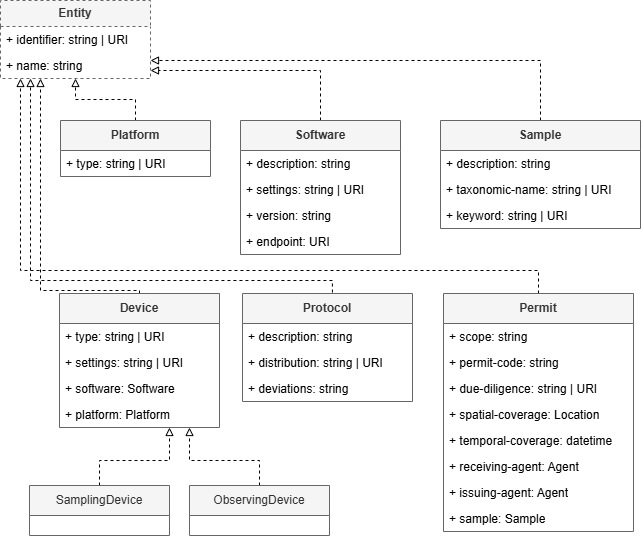

The diagram above was exported from draw.io. Its source (the exported page's mxGraphModel, read from the mxfile embedded in the PNG):
<mxGraphModel dx="1625" dy="807" grid="1" gridSize="10" guides="1" tooltips="1" connect="1" arrows="1" fold="1" page="1" pageScale="1" pageWidth="850" pageHeight="1100" math="0" shadow="0">
  <root>
    <mxCell id="0" />
    <mxCell id="1" parent="0" />
    <mxCell id="2" parent="1" style="swimlane;fontStyle=0;childLayout=stackLayout;horizontal=1;startSize=26;fillColor=#f5f5f5;horizontalStack=0;resizeParent=1;resizeParentMax=0;resizeLast=0;collapsible=1;marginBottom=0;whiteSpace=wrap;html=1;fontColor=#333333;strokeColor=#666666;dashed=1;" value="&lt;b&gt;Entity&lt;/b&gt;" vertex="1">
      <mxGeometry height="78" width="150" x="500" y="1050" as="geometry" />
    </mxCell>
    <mxCell id="3" parent="2" style="text;strokeColor=none;fillColor=none;align=left;verticalAlign=top;spacingLeft=4;spacingRight=4;overflow=hidden;rotatable=0;points=[[0,0.5],[1,0.5]];portConstraint=eastwest;whiteSpace=wrap;html=1;" value="+ identifier: string | URI" vertex="1">
      <mxGeometry height="26" width="150" y="26" as="geometry" />
    </mxCell>
    <mxCell id="4" parent="2" style="text;strokeColor=none;fillColor=none;align=left;verticalAlign=top;spacingLeft=4;spacingRight=4;overflow=hidden;rotatable=0;points=[[0,0.5],[1,0.5]];portConstraint=eastwest;whiteSpace=wrap;html=1;" value="+ name: string&amp;nbsp;" vertex="1">
      <mxGeometry height="26" width="150" y="52" as="geometry" />
    </mxCell>
    <mxCell id="5" edge="1" parent="1" source="6" style="edgeStyle=orthogonalEdgeStyle;rounded=0;orthogonalLoop=1;jettySize=auto;html=1;dashed=1;endArrow=block;endFill=0;" target="2">
      <mxGeometry relative="1" as="geometry" />
    </mxCell>
    <mxCell id="6" parent="1" style="swimlane;fontStyle=0;childLayout=stackLayout;horizontal=1;startSize=30;fillColor=#f5f5f5;horizontalStack=0;resizeParent=1;resizeParentMax=0;resizeLast=0;collapsible=1;marginBottom=0;whiteSpace=wrap;html=1;fontColor=#333333;strokeColor=#666666;" value="&lt;div&gt;&lt;b&gt;Platform&lt;/b&gt;&lt;/div&gt;" vertex="1">
      <mxGeometry height="56" width="150" x="560" y="1170" as="geometry" />
    </mxCell>
    <mxCell id="7" parent="6" style="text;strokeColor=none;fillColor=none;align=left;verticalAlign=top;spacingLeft=4;spacingRight=4;overflow=hidden;rotatable=0;points=[[0,0.5],[1,0.5]];portConstraint=eastwest;whiteSpace=wrap;html=1;" value="+ type: string | URI" vertex="1">
      <mxGeometry height="26" width="150" y="30" as="geometry" />
    </mxCell>
    <mxCell id="8" edge="1" parent="1" source="9" style="edgeStyle=orthogonalEdgeStyle;rounded=0;orthogonalLoop=1;jettySize=auto;html=1;dashed=1;endArrow=block;endFill=0;exitX=0.5;exitY=0;exitDx=0;exitDy=0;" target="2">
      <mxGeometry relative="1" as="geometry">
        <Array as="points">
          <mxPoint x="820" y="1120" />
        </Array>
      </mxGeometry>
    </mxCell>
    <mxCell id="9" parent="1" style="swimlane;fontStyle=0;childLayout=stackLayout;horizontal=1;startSize=30;fillColor=#f5f5f5;horizontalStack=0;resizeParent=1;resizeParentMax=0;resizeLast=0;collapsible=1;marginBottom=0;whiteSpace=wrap;html=1;fontColor=#333333;strokeColor=#666666;" value="&lt;div&gt;&lt;b&gt;Software&lt;/b&gt;&lt;/div&gt;" vertex="1">
      <mxGeometry height="134" width="160" x="740" y="1170" as="geometry" />
    </mxCell>
    <mxCell id="10" parent="9" style="text;strokeColor=none;fillColor=none;align=left;verticalAlign=top;spacingLeft=4;spacingRight=4;overflow=hidden;rotatable=0;points=[[0,0.5],[1,0.5]];portConstraint=eastwest;whiteSpace=wrap;html=1;" value="+ description: string&amp;nbsp;" vertex="1">
      <mxGeometry height="26" width="160" y="30" as="geometry" />
    </mxCell>
    <mxCell id="11" parent="9" style="text;strokeColor=none;fillColor=none;align=left;verticalAlign=top;spacingLeft=4;spacingRight=4;overflow=hidden;rotatable=0;points=[[0,0.5],[1,0.5]];portConstraint=eastwest;whiteSpace=wrap;html=1;" value="+ settings: string | URI" vertex="1">
      <mxGeometry height="26" width="160" y="56" as="geometry" />
    </mxCell>
    <mxCell id="12" parent="9" style="text;strokeColor=none;fillColor=none;align=left;verticalAlign=top;spacingLeft=4;spacingRight=4;overflow=hidden;rotatable=0;points=[[0,0.5],[1,0.5]];portConstraint=eastwest;whiteSpace=wrap;html=1;" value="+ version: string" vertex="1">
      <mxGeometry height="26" width="160" y="82" as="geometry" />
    </mxCell>
    <mxCell id="13" parent="9" style="text;strokeColor=none;fillColor=none;align=left;verticalAlign=top;spacingLeft=4;spacingRight=4;overflow=hidden;rotatable=0;points=[[0,0.5],[1,0.5]];portConstraint=eastwest;whiteSpace=wrap;html=1;" value="+ endpoint: URI" vertex="1">
      <mxGeometry height="26" width="160" y="108" as="geometry" />
    </mxCell>
    <mxCell id="14" edge="1" parent="1" source="15" style="edgeStyle=orthogonalEdgeStyle;rounded=0;orthogonalLoop=1;jettySize=auto;html=1;dashed=1;endArrow=block;endFill=0;exitX=0.5;exitY=0;exitDx=0;exitDy=0;" target="2">
      <mxGeometry relative="1" as="geometry">
        <Array as="points">
          <mxPoint x="1040" y="1110" />
        </Array>
        <mxPoint x="1240" y="1180" as="sourcePoint" />
      </mxGeometry>
    </mxCell>
    <mxCell id="15" parent="1" style="swimlane;fontStyle=0;childLayout=stackLayout;horizontal=1;startSize=30;fillColor=#f5f5f5;horizontalStack=0;resizeParent=1;resizeParentMax=0;resizeLast=0;collapsible=1;marginBottom=0;whiteSpace=wrap;html=1;fontColor=#333333;strokeColor=#666666;" value="&lt;div&gt;&lt;b&gt;Sample&lt;/b&gt;&lt;/div&gt;" vertex="1">
      <mxGeometry height="108" width="200" x="940" y="1170" as="geometry" />
    </mxCell>
    <mxCell id="16" parent="15" style="text;strokeColor=none;fillColor=none;align=left;verticalAlign=top;spacingLeft=4;spacingRight=4;overflow=hidden;rotatable=0;points=[[0,0.5],[1,0.5]];portConstraint=eastwest;whiteSpace=wrap;html=1;" value="+ description: string" vertex="1">
      <mxGeometry height="26" width="200" y="30" as="geometry" />
    </mxCell>
    <mxCell id="17" parent="15" style="text;strokeColor=none;fillColor=none;align=left;verticalAlign=top;spacingLeft=4;spacingRight=4;overflow=hidden;rotatable=0;points=[[0,0.5],[1,0.5]];portConstraint=eastwest;whiteSpace=wrap;html=1;" value="+ taxonomic-name: string | URI" vertex="1">
      <mxGeometry height="26" width="200" y="56" as="geometry" />
    </mxCell>
    <mxCell id="18" parent="15" style="text;strokeColor=none;fillColor=none;align=left;verticalAlign=top;spacingLeft=4;spacingRight=4;overflow=hidden;rotatable=0;points=[[0,0.5],[1,0.5]];portConstraint=eastwest;whiteSpace=wrap;html=1;" value="+ keyword: string | URI" vertex="1">
      <mxGeometry height="26" width="200" y="82" as="geometry" />
    </mxCell>
    <mxCell id="19" edge="1" parent="1" source="20" style="edgeStyle=orthogonalEdgeStyle;rounded=0;orthogonalLoop=1;jettySize=auto;html=1;dashed=1;endArrow=block;endFill=0;exitX=0.5;exitY=0;exitDx=0;exitDy=0;" target="2">
      <mxGeometry relative="1" as="geometry">
        <Array as="points">
          <mxPoint x="639" y="1340" />
          <mxPoint x="540" y="1340" />
        </Array>
      </mxGeometry>
    </mxCell>
    <mxCell id="20" parent="1" style="swimlane;fontStyle=0;childLayout=stackLayout;horizontal=1;startSize=30;fillColor=#f5f5f5;horizontalStack=0;resizeParent=1;resizeParentMax=0;resizeLast=0;collapsible=1;marginBottom=0;whiteSpace=wrap;html=1;fontColor=#333333;strokeColor=#666666;" value="&lt;div&gt;&lt;b&gt;Device&lt;/b&gt;&lt;/div&gt;" vertex="1">
      <mxGeometry height="134" width="160" x="559" y="1343" as="geometry" />
    </mxCell>
    <mxCell id="21" parent="20" style="text;strokeColor=none;fillColor=none;align=left;verticalAlign=top;spacingLeft=4;spacingRight=4;overflow=hidden;rotatable=0;points=[[0,0.5],[1,0.5]];portConstraint=eastwest;whiteSpace=wrap;html=1;" value="+ type: string | URI" vertex="1">
      <mxGeometry height="26" width="160" y="30" as="geometry" />
    </mxCell>
    <mxCell id="22" parent="20" style="text;strokeColor=none;fillColor=none;align=left;verticalAlign=top;spacingLeft=4;spacingRight=4;overflow=hidden;rotatable=0;points=[[0,0.5],[1,0.5]];portConstraint=eastwest;whiteSpace=wrap;html=1;" value="+ settings: string | URI" vertex="1">
      <mxGeometry height="26" width="160" y="56" as="geometry" />
    </mxCell>
    <mxCell id="23" parent="20" style="text;strokeColor=none;fillColor=none;align=left;verticalAlign=top;spacingLeft=4;spacingRight=4;overflow=hidden;rotatable=0;points=[[0,0.5],[1,0.5]];portConstraint=eastwest;whiteSpace=wrap;html=1;" value="+ software:&amp;nbsp;Software" vertex="1">
      <mxGeometry height="26" width="160" y="82" as="geometry" />
    </mxCell>
    <mxCell id="24" parent="20" style="text;strokeColor=none;fillColor=none;align=left;verticalAlign=top;spacingLeft=4;spacingRight=4;overflow=hidden;rotatable=0;points=[[0,0.5],[1,0.5]];portConstraint=eastwest;whiteSpace=wrap;html=1;" value="+ platform: Platform" vertex="1">
      <mxGeometry height="26" width="160" y="108" as="geometry" />
    </mxCell>
    <mxCell id="25" edge="1" parent="1" source="26" style="edgeStyle=orthogonalEdgeStyle;rounded=0;orthogonalLoop=1;jettySize=auto;html=1;dashed=1;endArrow=block;endFill=0;" target="20">
      <mxGeometry relative="1" as="geometry">
        <Array as="points">
          <mxPoint x="599" y="1510" />
          <mxPoint x="669" y="1510" />
        </Array>
      </mxGeometry>
    </mxCell>
    <mxCell id="26" parent="1" style="swimlane;fontStyle=0;childLayout=stackLayout;horizontal=1;startSize=30;fillColor=#f5f5f5;horizontalStack=0;resizeParent=1;resizeParentMax=0;resizeLast=0;collapsible=1;marginBottom=0;whiteSpace=wrap;html=1;fontColor=#333333;strokeColor=#666666;" value="&lt;div&gt;SamplingDevice&lt;/div&gt;" vertex="1">
      <mxGeometry height="50" width="140" x="529" y="1535" as="geometry" />
    </mxCell>
    <mxCell id="27" edge="1" parent="1" source="28" style="edgeStyle=orthogonalEdgeStyle;rounded=0;orthogonalLoop=1;jettySize=auto;html=1;dashed=1;endArrow=block;endFill=0;" target="20">
      <mxGeometry relative="1" as="geometry">
        <Array as="points">
          <mxPoint x="759" y="1510" />
          <mxPoint x="689" y="1510" />
        </Array>
      </mxGeometry>
    </mxCell>
    <mxCell id="28" parent="1" style="swimlane;fontStyle=0;childLayout=stackLayout;horizontal=1;startSize=30;fillColor=#f5f5f5;horizontalStack=0;resizeParent=1;resizeParentMax=0;resizeLast=0;collapsible=1;marginBottom=0;whiteSpace=wrap;html=1;fontColor=#333333;strokeColor=#666666;" value="&lt;div&gt;ObservingDevice&lt;/div&gt;" vertex="1">
      <mxGeometry height="50" width="140" x="689" y="1535" as="geometry" />
    </mxCell>
    <mxCell id="29" edge="1" parent="1" source="30" style="edgeStyle=orthogonalEdgeStyle;rounded=0;orthogonalLoop=1;jettySize=auto;html=1;dashed=1;endArrow=block;endFill=0;exitX=0.529;exitY=-0.009;exitDx=0;exitDy=0;exitPerimeter=0;" target="2">
      <mxGeometry relative="1" as="geometry">
        <Array as="points">
          <mxPoint x="831.9" y="1330" />
          <mxPoint x="530" y="1330" />
        </Array>
      </mxGeometry>
    </mxCell>
    <mxCell id="30" parent="1" style="swimlane;fontStyle=0;childLayout=stackLayout;horizontal=1;startSize=30;fillColor=#f5f5f5;horizontalStack=0;resizeParent=1;resizeParentMax=0;resizeLast=0;collapsible=1;marginBottom=0;whiteSpace=wrap;html=1;fontColor=#333333;strokeColor=#666666;" value="&lt;div&gt;&lt;b&gt;Protocol&lt;/b&gt;&lt;/div&gt;" vertex="1">
      <mxGeometry height="108" width="170" x="742" y="1343" as="geometry" />
    </mxCell>
    <mxCell id="31" parent="30" style="text;strokeColor=none;fillColor=none;align=left;verticalAlign=top;spacingLeft=4;spacingRight=4;overflow=hidden;rotatable=0;points=[[0,0.5],[1,0.5]];portConstraint=eastwest;whiteSpace=wrap;html=1;" value="+ description: string" vertex="1">
      <mxGeometry height="26" width="170" y="30" as="geometry" />
    </mxCell>
    <mxCell id="32" parent="30" style="text;strokeColor=none;fillColor=none;align=left;verticalAlign=top;spacingLeft=4;spacingRight=4;overflow=hidden;rotatable=0;points=[[0,0.5],[1,0.5]];portConstraint=eastwest;whiteSpace=wrap;html=1;" value="+ distribution: string | URI" vertex="1">
      <mxGeometry height="26" width="170" y="56" as="geometry" />
    </mxCell>
    <mxCell id="33" parent="30" style="text;strokeColor=none;fillColor=none;align=left;verticalAlign=top;spacingLeft=4;spacingRight=4;overflow=hidden;rotatable=0;points=[[0,0.5],[1,0.5]];portConstraint=eastwest;whiteSpace=wrap;html=1;" value="+ deviations: string" vertex="1">
      <mxGeometry height="26" width="170" y="82" as="geometry" />
    </mxCell>
    <mxCell id="34" edge="1" parent="1" source="35" style="edgeStyle=orthogonalEdgeStyle;rounded=0;orthogonalLoop=1;jettySize=auto;html=1;dashed=1;endArrow=block;endFill=0;exitX=0.5;exitY=0;exitDx=0;exitDy=0;" target="2">
      <mxGeometry relative="1" as="geometry">
        <Array as="points">
          <mxPoint x="1038" y="1320" />
          <mxPoint x="520" y="1320" />
        </Array>
      </mxGeometry>
    </mxCell>
    <mxCell id="35" parent="1" style="swimlane;fontStyle=0;childLayout=stackLayout;horizontal=1;startSize=30;fillColor=#f5f5f5;horizontalStack=0;resizeParent=1;resizeParentMax=0;resizeLast=0;collapsible=1;marginBottom=0;whiteSpace=wrap;html=1;fontColor=#333333;strokeColor=#666666;" value="&lt;div&gt;&lt;b&gt;Permit&lt;/b&gt;&lt;/div&gt;" vertex="1">
      <mxGeometry height="238" width="190" x="943" y="1343" as="geometry" />
    </mxCell>
    <mxCell id="36" parent="35" style="text;strokeColor=none;fillColor=none;align=left;verticalAlign=top;spacingLeft=4;spacingRight=4;overflow=hidden;rotatable=0;points=[[0,0.5],[1,0.5]];portConstraint=eastwest;whiteSpace=wrap;html=1;" value="+ scope: string" vertex="1">
      <mxGeometry height="26" width="190" y="30" as="geometry" />
    </mxCell>
    <mxCell id="37" parent="35" style="text;strokeColor=none;fillColor=none;align=left;verticalAlign=top;spacingLeft=4;spacingRight=4;overflow=hidden;rotatable=0;points=[[0,0.5],[1,0.5]];portConstraint=eastwest;whiteSpace=wrap;html=1;" value="+ permit-code: string" vertex="1">
      <mxGeometry height="26" width="190" y="56" as="geometry" />
    </mxCell>
    <mxCell id="38" parent="35" style="text;strokeColor=none;fillColor=none;align=left;verticalAlign=top;spacingLeft=4;spacingRight=4;overflow=hidden;rotatable=0;points=[[0,0.5],[1,0.5]];portConstraint=eastwest;whiteSpace=wrap;html=1;" value="+ due-diligence: string | URI" vertex="1">
      <mxGeometry height="26" width="190" y="82" as="geometry" />
    </mxCell>
    <mxCell id="39" parent="35" style="text;strokeColor=none;fillColor=none;align=left;verticalAlign=top;spacingLeft=4;spacingRight=4;overflow=hidden;rotatable=0;points=[[0,0.5],[1,0.5]];portConstraint=eastwest;whiteSpace=wrap;html=1;" value="+ spatial-coverage: Location" vertex="1">
      <mxGeometry height="26" width="190" y="108" as="geometry" />
    </mxCell>
    <mxCell id="40" parent="35" style="text;strokeColor=none;fillColor=none;align=left;verticalAlign=top;spacingLeft=4;spacingRight=4;overflow=hidden;rotatable=0;points=[[0,0.5],[1,0.5]];portConstraint=eastwest;whiteSpace=wrap;html=1;" value="+ temporal-coverage: datetime" vertex="1">
      <mxGeometry height="26" width="190" y="134" as="geometry" />
    </mxCell>
    <mxCell id="41" parent="35" style="text;strokeColor=none;fillColor=none;align=left;verticalAlign=top;spacingLeft=4;spacingRight=4;overflow=hidden;rotatable=0;points=[[0,0.5],[1,0.5]];portConstraint=eastwest;whiteSpace=wrap;html=1;" value="+ receiving-agent: Agent" vertex="1">
      <mxGeometry height="26" width="190" y="160" as="geometry" />
    </mxCell>
    <mxCell id="42" parent="35" style="text;strokeColor=none;fillColor=none;align=left;verticalAlign=top;spacingLeft=4;spacingRight=4;overflow=hidden;rotatable=0;points=[[0,0.5],[1,0.5]];portConstraint=eastwest;whiteSpace=wrap;html=1;" value="+ issuing-agent: Agent" vertex="1">
      <mxGeometry height="26" width="190" y="186" as="geometry" />
    </mxCell>
    <mxCell id="43" parent="35" style="text;strokeColor=none;fillColor=none;align=left;verticalAlign=top;spacingLeft=4;spacingRight=4;overflow=hidden;rotatable=0;points=[[0,0.5],[1,0.5]];portConstraint=eastwest;whiteSpace=wrap;html=1;" value="+ sample: Sample" vertex="1">
      <mxGeometry height="26" width="190" y="212" as="geometry" />
    </mxCell>
  </root>
</mxGraphModel>